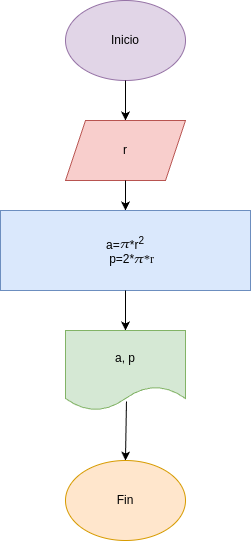

The diagram above was exported from draw.io. Its source (the exported page's mxGraphModel, read from the mxfile embedded in the PNG):
<mxGraphModel dx="831" dy="483" grid="1" gridSize="10" guides="1" tooltips="1" connect="1" arrows="1" fold="1" page="1" pageScale="1" pageWidth="850" pageHeight="1100" math="0" shadow="0">
  <root>
    <mxCell id="0" />
    <mxCell id="1" parent="0" />
    <mxCell id="2" value="Inicio" style="ellipse;whiteSpace=wrap;html=1;fillColor=#e1d5e7;strokeColor=#9673a6;" vertex="1" parent="1">
      <mxGeometry x="365" y="20" width="120" height="80" as="geometry" />
    </mxCell>
    <mxCell id="3" value="" style="endArrow=classic;html=1;exitX=0.5;exitY=1;exitDx=0;exitDy=0;" edge="1" parent="1" source="2" target="4">
      <mxGeometry width="50" height="50" relative="1" as="geometry">
        <mxPoint x="400" y="270" as="sourcePoint" />
        <mxPoint x="425" y="160" as="targetPoint" />
      </mxGeometry>
    </mxCell>
    <mxCell id="4" value="r" style="shape=parallelogram;perimeter=parallelogramPerimeter;whiteSpace=wrap;html=1;fixedSize=1;fillColor=#f8cecc;strokeColor=#b85450;" vertex="1" parent="1">
      <mxGeometry x="365" y="140" width="120" height="60" as="geometry" />
    </mxCell>
    <mxCell id="9" value="" style="endArrow=classic;html=1;exitX=0.5;exitY=1;exitDx=0;exitDy=0;entryX=0.5;entryY=0;entryDx=0;entryDy=0;" edge="1" parent="1" source="4" target="10">
      <mxGeometry width="50" height="50" relative="1" as="geometry">
        <mxPoint x="400" y="270" as="sourcePoint" />
        <mxPoint x="425" y="240" as="targetPoint" />
      </mxGeometry>
    </mxCell>
    <UserObject label="&lt;span class=&quot;mTEjhd&quot;&gt;&lt;span class=&quot;dteT0b&quot;&gt;&lt;div style=&quot;position: relative; direction: ltr;display: inline-block;&quot; data-xpm-copy-root=&quot;&quot;&gt;&lt;span class=&quot;mTEjhd&quot;&gt;&lt;span class=&quot;dteT0b&quot;&gt;&lt;div style=&quot;position: relative; direction: ltr;display: inline-block;&quot; data-xpm-copy-root=&quot;&quot;&gt;a=&lt;img data-atf=&quot;1&quot; data-csiid=&quot;KQJ6ab3GBIiOwbkP3KrzsAE_8&quot; style=&quot;pointer-events: none; position: absolute; height: 100%; width: 100%; left: 0; top: 0;&quot; src=&quot;data:image/gif,(base64 omitted: 60 chars)&quot; role=&quot;presentation&quot; draggable=&quot;false&quot; data-xpm-latex=&quot;\pi&quot; aria-hidden=&quot;true&quot;&gt;&lt;div style=&quot;inset: 0px; opacity: 0.001; overflow: hidden; position: absolute; user-select: none;&quot;&gt;&lt;math xmlns=&quot;http://www.w3.org/1998/Math/MathML&quot;&gt;&lt;mi&gt;π&lt;/mi&gt;pi&lt;/math&gt;&lt;/div&gt;&lt;svg style=&quot;vertical-align: -0.013em; overflow: visible; user-select: none;&quot; viewBox=&quot;0 -0.428 0.558 0.441&quot; height=&quot;0.441em&quot; width=&quot;0.558em&quot; direction=&quot;ltr&quot; aria-hidden=&quot;true&quot; xmlns=&quot;http://www.w3.org/2000/svg&quot;&gt;&lt;text transform=&quot;translate(0,0)&quot; style=&quot;font-family: XITSMath-Regular; font-size: 1px&quot; fill=&quot;#0A0A0A&quot;&gt;𝜋&lt;/text&gt;&lt;/svg&gt;&lt;/div&gt;&lt;/span&gt;&lt;/span&gt;&amp;nbsp;*r&lt;sup&gt;2&lt;/sup&gt;&lt;/div&gt;&lt;/span&gt;&lt;/span&gt;&lt;div&gt;&lt;span class=&quot;mTEjhd&quot;&gt;&lt;span class=&quot;dteT0b&quot;&gt;&lt;div style=&quot;position: relative; direction: ltr;display: inline-block;&quot; data-xpm-copy-root=&quot;&quot;&gt;p=2*&lt;img data-atf=&quot;1&quot; data-csiid=&quot;KQJ6ab3GBIiOwbkP3KrzsAE_8&quot; style=&quot;pointer-events: none; position: absolute; height: 100%; width: 100%; left: 0; top: 0;&quot; src=&quot;data:image/gif,(base64 omitted: 60 chars)&quot; role=&quot;presentation&quot; draggable=&quot;false&quot; data-xpm-latex=&quot;\pi&quot; aria-hidden=&quot;true&quot;&gt;&lt;div style=&quot;inset: 0px; opacity: 0.001; overflow: hidden; position: absolute; user-select: none;&quot;&gt;&lt;math xmlns=&quot;http://www.w3.org/1998/Math/MathML&quot;&gt;&lt;mi&gt;rrπ&lt;/mi&gt;pi&lt;/math&gt;&lt;/div&gt;&lt;svg style=&quot;vertical-align: -0.013em; overflow: visible; user-select: none;&quot; viewBox=&quot;0 -0.428 0.558 0.441&quot; height=&quot;0.441em&quot; width=&quot;0.558em&quot; direction=&quot;ltr&quot; aria-hidden=&quot;true&quot; xmlns=&quot;http://www.w3.org/2000/svg&quot;&gt;&lt;text transform=&quot;translate(0,0)&quot; style=&quot;font-family: XITSMath-Regular; font-size: 1px&quot; fill=&quot;#0A0A0A&quot;&gt;𝜋*r&lt;/text&gt;&lt;/svg&gt;&lt;/div&gt;&lt;/span&gt;&lt;/span&gt;&lt;/div&gt;" link="&lt;span class=&quot;mTEjhd&quot;&gt;&lt;span class=&quot;dteT0b&quot;&gt;&lt;div style=&quot;position: relative; direction: ltr;display: inline-block;&quot; data-xpm-copy-root=&quot;&quot;&gt;&lt;img data-atf=&quot;1&quot; data-csiid=&quot;KQJ6ab3GBIiOwbkP3KrzsAE_8&quot; style=&quot;pointer-events: none; position: absolute; height: 100%; width: 100%; left: 0; top: 0;&quot; src=&quot;data:image/gif,(base64 omitted: 60 chars)&quot; role=&quot;presentation&quot; draggable=&quot;false&quot; data-xpm-latex=&quot;\pi&quot; aria-hidden=&quot;true&quot;&gt;&lt;div style=&quot;display: block; inset: 0; opacity: 0.001; overflow: hidden; position: absolute; user-select: none;&quot;&gt;&lt;math xmlns=&quot;http://www.w3.org/1998/Math/MathML&quot;&gt;&lt;mi&gt;π&lt;/mi&gt;pi&lt;/math&gt;&lt;/div&gt;&lt;svg style=&quot;vertical-align: -0.013em; overflow: visible; user-select: none;&quot; viewBox=&quot;0 -0.428 0.558 0.441&quot; height=&quot;0.441em&quot; width=&quot;0.558em&quot; direction=&quot;ltr&quot; aria-hidden=&quot;true&quot; xmlns=&quot;http://www.w3.org/2000/svg&quot;&gt;&lt;text transform=&quot;translate(0,0)&quot; style=&quot;font-family: XITSMath-Regular; font-size: 1px&quot; fill=&quot;#0A0A0A&quot;&gt;𝜋&lt;/text&gt;&lt;/svg&gt;&lt;/div&gt;&lt;/span&gt;&lt;/span&gt;" id="10">
      <mxCell style="rounded=0;whiteSpace=wrap;html=1;fillColor=#dae8fc;strokeColor=#6c8ebf;" vertex="1" parent="1">
        <mxGeometry x="300" y="230" width="250" height="80" as="geometry" />
      </mxCell>
    </UserObject>
    <mxCell id="11" value="" style="endArrow=classic;html=1;exitX=0.5;exitY=1;exitDx=0;exitDy=0;" edge="1" parent="1" source="10" target="12">
      <mxGeometry width="50" height="50" relative="1" as="geometry">
        <mxPoint x="400" y="270" as="sourcePoint" />
        <mxPoint x="425" y="350" as="targetPoint" />
      </mxGeometry>
    </mxCell>
    <mxCell id="12" value="a, p" style="shape=document;whiteSpace=wrap;html=1;boundedLbl=1;fillColor=#d5e8d4;strokeColor=#82b366;" vertex="1" parent="1">
      <mxGeometry x="365" y="350" width="120" height="80" as="geometry" />
    </mxCell>
    <mxCell id="13" value="" style="endArrow=classic;html=1;exitX=0.508;exitY=0.888;exitDx=0;exitDy=0;exitPerimeter=0;entryX=0.5;entryY=0;entryDx=0;entryDy=0;" edge="1" parent="1" source="12" target="14">
      <mxGeometry width="50" height="50" relative="1" as="geometry">
        <mxPoint x="400" y="270" as="sourcePoint" />
        <mxPoint x="426" y="480" as="targetPoint" />
      </mxGeometry>
    </mxCell>
    <mxCell id="14" value="Fin" style="ellipse;whiteSpace=wrap;html=1;fillColor=#ffe6cc;strokeColor=#d79b00;" vertex="1" parent="1">
      <mxGeometry x="365" y="480" width="120" height="80" as="geometry" />
    </mxCell>
  </root>
</mxGraphModel>